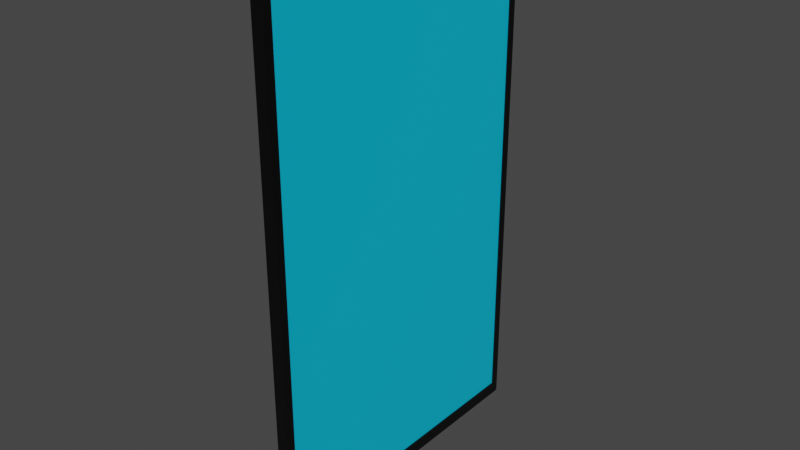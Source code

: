 # Source: window.blend  (saved by Blender 3.1.7; exported with 4.5.12 LTS)
import bpy
from mathutils import Matrix  # noqa: F401  (used for matrix-valued properties, if any)

bpy.ops.wm.read_factory_settings(use_empty=True)
scene = bpy.context.scene
scene.name = 'Scene'

# ---- collections
col_collection = bpy.data.collections.new('Collection'); scene.collection.children.link(col_collection)

# ---- materials (node trees are filled in below, after node groups)
mat_material = bpy.data.materials.new('Material')
mat_material.alpha_threshold = 0.0
mat_material.use_transparent_shadow = False
mat_material.line_color = (0.0, 0.0, 0.0, 1.0)
mat_material_001 = bpy.data.materials.new('Material.001')
mat_material_001.alpha_threshold = 0.0
mat_material_001.use_transparent_shadow = False
mat_material_001.line_color = (0.0, 0.0, 0.0, 1.0)

# ---- material node trees
mat_material.use_nodes = True; mat_material.node_tree.nodes.clear()
_N = mat_material.node_tree.nodes; _L = mat_material.node_tree.links
n0 = _N.new('ShaderNodeOutputMaterial'); n0.name = 'Material Output'; n0.location = (300, 300)
n1 = _N.new('ShaderNodeBsdfPrincipled'); n1.name = 'Principled BSDF'; n1.location = (10, 300)
n1.distribution = 'GGX'
n1.subsurface_method = 'RANDOM_WALK_SKIN'
n1.inputs[0].default_value = (0.0, 0.0, 0.0, 1.0)
n1.inputs[2].default_value = 0.4
n1.inputs[3].default_value = 1.45
n1.inputs[27].default_value = (0.0, 0.0, 0.0, 1.0)
n1.inputs[28].default_value = 1.0
_L.new(n1.outputs[0], n0.inputs[0])
n0.is_active_output = True
mat_material_001.use_nodes = True; mat_material_001.node_tree.nodes.clear()
_N = mat_material_001.node_tree.nodes; _L = mat_material_001.node_tree.links
n0 = _N.new('ShaderNodeOutputMaterial'); n0.name = 'Material Output'; n0.location = (300, 300)
n1 = _N.new('ShaderNodeBsdfPrincipled'); n1.name = 'Principled BSDF'; n1.location = (10, 300)
n1.distribution = 'GGX'
n1.subsurface_method = 'RANDOM_WALK_SKIN'
n1.inputs[0].default_value = (0.0, 0.5333, 0.8, 1.0)
n1.inputs[2].default_value = 0.4
n1.inputs[3].default_value = 1.45
n1.inputs[27].default_value = (0.0, 0.0, 0.0, 1.0)
n1.inputs[28].default_value = 1.0
_L.new(n1.outputs[0], n0.inputs[0])
n0.is_active_output = True

# ---- world
world_world = bpy.data.worlds.new('World'); scene.world = world_world
world_world.use_nodes = True; world_world.node_tree.nodes.clear()
_N = world_world.node_tree.nodes; _L = world_world.node_tree.links
n0 = _N.new('ShaderNodeOutputWorld'); n0.name = 'World Output'; n0.location = (300, 300)
n1 = _N.new('ShaderNodeBackground'); n1.name = 'Background'; n1.location = (10, 300)
n1.inputs[0].default_value = (0.05088, 0.05088, 0.05088, 1.0)
_L.new(n1.outputs[0], n0.inputs[0])
n0.is_active_output = True
world_world.color = (0.05088, 0.05088, 0.05088)
world_world.use_sun_shadow = False
world_world.sun_shadow_jitter_overblur = 0.0

# ---- meshes
me_cube = bpy.data.meshes.new('Cube')
me_cube.from_pydata([(0.1006, 2.508, 4.187), (0.1006, 2.508, -4.187), (0.1006, -2.508, 4.187), (0.1006, -2.508, -4.187), (-0.1006, 2.508, 4.187), (-0.1006, 2.508, -4.187), (-0.1006, -2.508, 4.187), (-0.1006, -2.508, -4.187), (-0.1006, -2.384, -3.981), (-0.1006, -2.384, 3.981), (-0.1006, 2.384, -3.981), (-0.1006, 2.384, 3.981), (0.1006, 2.384, -3.981), (0.1006, 2.384, 3.981), (0.1006, -2.384, -3.981), (0.1006, -2.384, 3.981), (0.08201, 2.384, 3.981), (0.08201, 2.384, -3.981), (0.08201, -2.384, 3.981), (0.08201, -2.384, -3.981), (-0.08201, 2.384, 3.981), (-0.08201, 2.384, -3.981), (-0.08201, -2.384, 3.981), (-0.08201, -2.384, -3.981)], [], [(0, 4, 6, 2), (3, 2, 6, 7), (4, 5, 10, 11), (5, 7, 6, 4, 11, 9, 8, 10), (5, 1, 3, 7), (14, 3, 1, 0, 2, 15, 13, 12), (2, 3, 14, 15), (5, 4, 0, 1), (9, 11, 13, 15), (14, 8, 9, 15), (12, 10, 8, 14), (11, 10, 12, 13), (16, 20, 22, 18), (19, 18, 22, 23), (23, 22, 20, 21), (21, 17, 19, 23), (17, 16, 18, 19), (21, 20, 16, 17), (20, 4, 11, 13, 16), (4, 11, 20, 16, 13), (15, 22, 9, 18), (14, 23, 8, 19), (12, 21, 10, 17)])
me_cube.polygons.foreach_set('material_index', [0, 0, 0, 0, 0, 0, 0, 0, 0, 0, 0, 0, 1, 1, 1, 1, 1, 1, 0, 0, 0, 0, 0])
_uv = me_cube.uv_layers.new(name='UVMap')
_uv.uv.foreach_set('vector', [0.625, 0.5, 0.875, 0.5, 0.875, 0.75, 0.625, 0.75, 0.375, 0.75, 0.625, 0.75, 0.625, 1.0, 0.375, 1.0, 0.625, 0.25, 0.375, 0.25, 0.3812, 0.2438, 0.6188, 0.2438, 0.375, 0.25, 0.375, 0.0, 0.625, 0.0, 0.625, 0.25, 0.6188, 0.2438, 0.6188, 0.006165, 0.3812, 0.006165, 0.3812, 0.2438, 0.125, 0.5, 0.375, 0.5, 0.375, 0.75, 0.125, 0.75, 0.3812, 0.7438, 0.375, 0.75, 0.375, 0.5, 0.625, 0.5, 0.625, 0.75, 0.6188, 0.7438, 0.6188, 0.5062, 0.3812, 0.5062, 0.625, 0.75, 0.375, 0.75, 0.3812, 0.7438, 0.6188, 0.7438, 0.375, 0.25, 0.625, 0.25, 0.625, 0.5, 0.375, 0.5, 0.8459, 0.75, 0.8459, 0.5, 0.6541, 0.5, 0.6541, 0.75, 0.375, 0.7791, 0.375, 0.9709, 0.625, 0.9709, 0.625, 0.7791, 0.3459, 0.5, 0.1541, 0.5, 0.1541, 0.75, 0.3459, 0.75, 0.625, 0.2791, 0.375, 0.2791, 0.375, 0.4709, 0.625, 0.4709, 0.625, 0.5, 0.875, 0.5, 0.875, 0.75, 0.625, 0.75, 0.375, 0.75, 0.625, 0.75, 0.625, 1.0, 0.375, 1.0, 0.375, 0.0, 0.625, 0.0, 0.625, 0.25, 0.375, 0.25, 0.125, 0.5, 0.375, 0.5, 0.375, 0.75, 0.125, 0.75, 0.375, 0.5, 0.625, 0.5, 0.625, 0.75, 0.375, 0.75, 0.375, 0.25, 0.625, 0.25, 0.625, 0.5, 0.375, 0.5, 0.0, 0.0, 0.0, 0.0, 0.0, 0.0, 0.0, 0.0, 0.0, 0.0, 0.625, 0.25, 0.6188, 0.2438, 0.875, 0.5, 0.625, 0.5, 0.0, 0.0, 0.0, 0.0, 0.0, 0.0, 0.0, 0.0, 0.0, 0.0, 0.0, 0.0, 0.0, 0.0, 0.0, 0.0, 0.0, 0.0, 0.0, 0.0, 0.0, 0.0, 0.0, 0.0, 0.0, 0.0])
me_cube.materials.append(mat_material)
me_cube.materials.append(mat_material_001)
me_cube.use_remesh_preserve_volume = False
me_cube.use_remesh_preserve_attributes = False
me_cube.use_mirror_vertex_groups = False
me_cube.update()

# ---- objects
ob_cube = bpy.data.objects.new('Cube', me_cube)

# ---- transforms, parenting, visibility, modifiers, constraints
ob_cube.location = (0.0, 0.0, 0.0)
ob_cube.lock_rotations_4d = False
ob_cube.empty_display_type = 'ARROWS'
ob_cube.lineart.crease_threshold = 0.0

# ---- collection membership
col_collection.objects.link(ob_cube)

# ---- scene / render settings (as saved in the file)
scene.frame_start = 1; scene.frame_end = 250; scene.frame_set(1)
scene.render.engine = 'BLENDER_EEVEE_NEXT'
scene.cycles.sampling_pattern = 'TABULATED_SOBOL'
scene.cycles.use_light_tree = False
scene.view_settings.view_transform = 'Filmic'
bpy.context.view_layer.update()

# ---- added for rendering (the .blend has no active camera and no usable light): camera, sun
cam_auto = bpy.data.cameras.new('AutoCamera')
cam_auto.lens = 50.0
cam_auto.sensor_width = 36.0
cam_auto.clip_end = 1000.0
ob_auto_camera = bpy.data.objects.new('AutoCamera', cam_auto)
scene.collection.objects.link(ob_auto_camera)
ob_auto_camera.location = (9.03335, -10.84, 7.22668)
ob_auto_camera.rotation_euler = (1.09748, -7.21219e-08, 0.694738)
scene.camera = ob_auto_camera
light_auto_sun = bpy.data.lights.new('AutoSun', 'SUN')
light_auto_sun.energy = 3.0
light_auto_sun.angle = 0.0523599
ob_auto_sun = bpy.data.objects.new('AutoSun', light_auto_sun)
scene.collection.objects.link(ob_auto_sun)
ob_auto_sun.rotation_euler = (0.872665, 0.174533, 0.523599)
bpy.context.view_layer.update()
